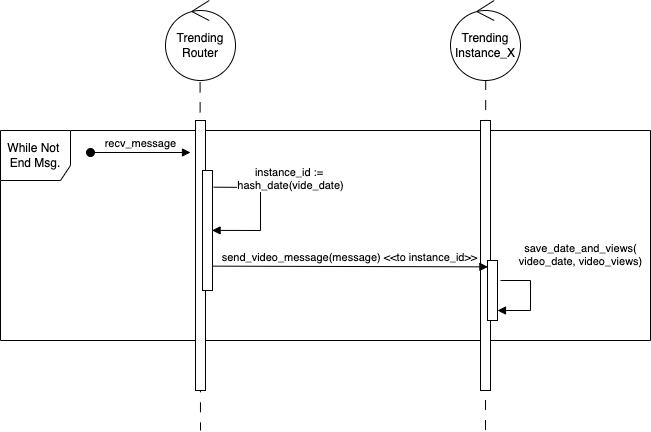

The diagram above was exported from draw.io. Its source (the exported page's mxGraphModel, read from the mxfile embedded in the PNG):
<mxGraphModel dx="814" dy="481" grid="1" gridSize="10" guides="1" tooltips="1" connect="1" arrows="1" fold="1" page="1" pageScale="1" pageWidth="850" pageHeight="1100" math="0" shadow="0">
  <root>
    <mxCell id="0" />
    <mxCell id="1" parent="0" />
    <mxCell id="3a-M1ob-V9iwp9HrErPc-40" value="" style="endArrow=none;startArrow=none;endFill=0;startFill=0;endSize=8;html=1;verticalAlign=bottom;dashed=1;labelBackgroundColor=none;dashPattern=10 10;rounded=0;exitX=0.503;exitY=0.993;exitDx=0;exitDy=0;exitPerimeter=0;" edge="1" parent="1" source="3a-M1ob-V9iwp9HrErPc-13">
      <mxGeometry x="-0.0362" y="-20" width="160" relative="1" as="geometry">
        <mxPoint x="504.5999999999999" y="139.99999999999991" as="sourcePoint" />
        <mxPoint x="505" y="470" as="targetPoint" />
        <mxPoint as="offset" />
      </mxGeometry>
    </mxCell>
    <mxCell id="3a-M1ob-V9iwp9HrErPc-39" value="" style="endArrow=none;startArrow=none;endFill=0;startFill=0;endSize=8;html=1;verticalAlign=bottom;dashed=1;labelBackgroundColor=none;dashPattern=10 10;rounded=0;exitX=0.494;exitY=1.023;exitDx=0;exitDy=0;exitPerimeter=0;" edge="1" parent="1" source="3a-M1ob-V9iwp9HrErPc-11">
      <mxGeometry x="-0.0362" y="-20" width="160" relative="1" as="geometry">
        <mxPoint x="300" y="260" as="sourcePoint" />
        <mxPoint x="220" y="470" as="targetPoint" />
        <mxPoint as="offset" />
      </mxGeometry>
    </mxCell>
    <mxCell id="3a-M1ob-V9iwp9HrErPc-29" value="While Not&amp;nbsp;&lt;br&gt;End Msg." style="shape=umlFrame;whiteSpace=wrap;html=1;width=70;height=50;" vertex="1" parent="1">
      <mxGeometry x="20" y="170" width="650" height="210" as="geometry" />
    </mxCell>
    <mxCell id="3nuBFxr9cyL0pnOWT2aG-2" value="" style="points=[];perimeter=orthogonalPerimeter;rounded=0;shadow=0;strokeWidth=1;" parent="1" vertex="1">
      <mxGeometry x="215" y="160" width="10" height="270" as="geometry" />
    </mxCell>
    <mxCell id="3nuBFxr9cyL0pnOWT2aG-3" value="recv_message" style="verticalAlign=bottom;startArrow=oval;endArrow=block;startSize=8;shadow=0;strokeWidth=1;" parent="1" edge="1">
      <mxGeometry relative="1" as="geometry">
        <mxPoint x="110" y="192" as="sourcePoint" />
        <mxPoint x="210" y="192" as="targetPoint" />
      </mxGeometry>
    </mxCell>
    <mxCell id="3nuBFxr9cyL0pnOWT2aG-4" value="" style="points=[];perimeter=orthogonalPerimeter;rounded=0;shadow=0;strokeWidth=1;" parent="1" vertex="1">
      <mxGeometry x="222" y="210" width="10" height="120" as="geometry" />
    </mxCell>
    <mxCell id="3a-M1ob-V9iwp9HrErPc-11" value="Trending&lt;br&gt;Router" style="ellipse;shape=umlControl;whiteSpace=wrap;html=1;" vertex="1" parent="1">
      <mxGeometry x="185" y="40" width="70" height="80" as="geometry" />
    </mxCell>
    <mxCell id="3nuBFxr9cyL0pnOWT2aG-6" value="" style="points=[];perimeter=orthogonalPerimeter;rounded=0;shadow=0;strokeWidth=1;" parent="1" vertex="1">
      <mxGeometry x="500" y="160" width="10" height="270" as="geometry" />
    </mxCell>
    <mxCell id="3a-M1ob-V9iwp9HrErPc-13" value="Trending Instance_X" style="ellipse;shape=umlControl;whiteSpace=wrap;html=1;" vertex="1" parent="1">
      <mxGeometry x="470" y="40" width="70" height="80" as="geometry" />
    </mxCell>
    <mxCell id="3a-M1ob-V9iwp9HrErPc-20" value="instance_id := &lt;br&gt;hash_date(vide_date)" style="html=1;verticalAlign=bottom;endArrow=block;rounded=0;exitX=1.125;exitY=0.139;exitDx=0;exitDy=0;exitPerimeter=0;entryX=0.958;entryY=0.499;entryDx=0;entryDy=0;entryPerimeter=0;" edge="1" parent="1" source="3nuBFxr9cyL0pnOWT2aG-4" target="3nuBFxr9cyL0pnOWT2aG-4">
      <mxGeometry x="-0.2216" y="30" width="80" relative="1" as="geometry">
        <mxPoint x="370" y="280" as="sourcePoint" />
        <mxPoint x="232" y="240" as="targetPoint" />
        <Array as="points">
          <mxPoint x="280" y="227" />
          <mxPoint x="280" y="270" />
        </Array>
        <mxPoint as="offset" />
      </mxGeometry>
    </mxCell>
    <mxCell id="3a-M1ob-V9iwp9HrErPc-22" value="send_video_message(message) &amp;lt;&amp;lt;to instance_id&amp;gt;&amp;gt;" style="html=1;verticalAlign=bottom;endArrow=block;rounded=0;entryX=0.042;entryY=0.106;entryDx=0;entryDy=0;entryPerimeter=0;exitX=0.958;exitY=0.797;exitDx=0;exitDy=0;exitPerimeter=0;" edge="1" parent="1" source="3nuBFxr9cyL0pnOWT2aG-4" target="3a-M1ob-V9iwp9HrErPc-23">
      <mxGeometry width="80" relative="1" as="geometry">
        <mxPoint x="230" y="332" as="sourcePoint" />
        <mxPoint x="507.4100000000001" y="333.06999999999994" as="targetPoint" />
      </mxGeometry>
    </mxCell>
    <mxCell id="3a-M1ob-V9iwp9HrErPc-23" value="" style="points=[];perimeter=orthogonalPerimeter;rounded=0;shadow=0;strokeWidth=1;" vertex="1" parent="1">
      <mxGeometry x="507" y="300" width="10" height="60" as="geometry" />
    </mxCell>
    <mxCell id="3a-M1ob-V9iwp9HrErPc-31" value="save_date_and_views(&lt;br&gt;video_date, video_views)" style="html=1;verticalAlign=bottom;endArrow=block;rounded=0;entryX=0.958;entryY=0.676;entryDx=0;entryDy=0;entryPerimeter=0;" edge="1" parent="1" target="3a-M1ob-V9iwp9HrErPc-23">
      <mxGeometry x="-0.3519" y="51" width="80" relative="1" as="geometry">
        <mxPoint x="520" y="320" as="sourcePoint" />
        <mxPoint x="730" y="410" as="targetPoint" />
        <Array as="points">
          <mxPoint x="550" y="320" />
          <mxPoint x="550" y="350" />
        </Array>
        <mxPoint x="-1" y="-10" as="offset" />
      </mxGeometry>
    </mxCell>
  </root>
</mxGraphModel>